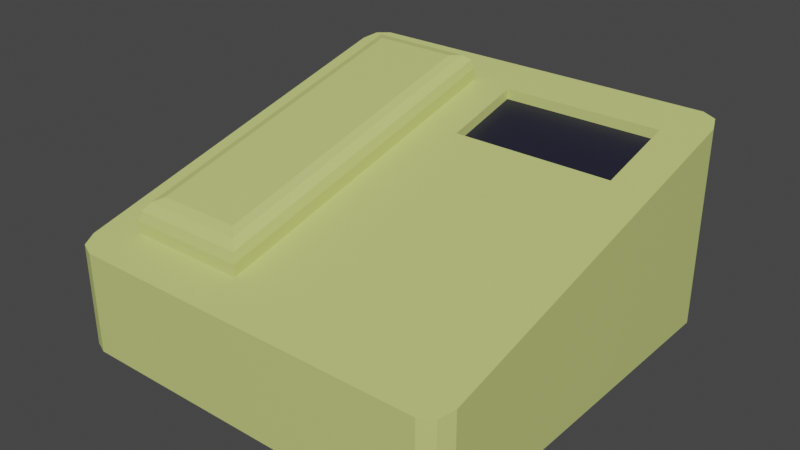 # Source: phone.blend  (saved by Blender 3.3.6; exported with 4.5.12 LTS)
import bpy
from mathutils import Matrix  # noqa: F401  (used for matrix-valued properties, if any)

bpy.ops.wm.read_factory_settings(use_empty=True)
scene = bpy.context.scene
scene.name = 'Scene'

# ---- materials (node trees are filled in below, after node groups)
mat_phone = bpy.data.materials.new('phone')
mat_phone.use_transparent_shadow = False
mat_screen = bpy.data.materials.new('screen')
mat_screen.use_transparent_shadow = False

# ---- material node trees
mat_phone.use_nodes = True; mat_phone.node_tree.nodes.clear()
_N = mat_phone.node_tree.nodes; _L = mat_phone.node_tree.links
n0 = _N.new('ShaderNodeBsdfPrincipled'); n0.name = 'Principled BSDF'; n0.location = (10, 300)
n0.distribution = 'GGX'
n0.subsurface_method = 'RANDOM_WALK_SKIN'
n0.inputs[0].default_value = (0.5953, 0.6619, 0.2093, 1.0)
n0.inputs[3].default_value = 1.45
n0.inputs[27].default_value = (0.0, 0.0, 0.0, 1.0)
n0.inputs[28].default_value = 1.0
n1 = _N.new('ShaderNodeOutputMaterial'); n1.name = 'Material Output'; n1.location = (300, 300)
_L.new(n0.outputs[0], n1.inputs[0])
n1.is_active_output = True
mat_screen.use_nodes = True; mat_screen.node_tree.nodes.clear()
_N = mat_screen.node_tree.nodes; _L = mat_screen.node_tree.links
n0 = _N.new('ShaderNodeBsdfPrincipled'); n0.name = 'Principled BSDF'; n0.location = (10, 300)
n0.distribution = 'GGX'
n0.subsurface_method = 'RANDOM_WALK_SKIN'
n0.inputs[0].default_value = (0.01371, 0.01258, 0.02909, 1.0)
n0.inputs[3].default_value = 1.45
n0.inputs[27].default_value = (0.0, 0.0, 0.0, 1.0)
n0.inputs[28].default_value = 1.0
n1 = _N.new('ShaderNodeOutputMaterial'); n1.name = 'Material Output'; n1.location = (300, 300)
_L.new(n0.outputs[0], n1.inputs[0])
n1.is_active_output = True

# ---- world
world_world = bpy.data.worlds.new('World'); scene.world = world_world
world_world.use_nodes = True; world_world.node_tree.nodes.clear()
_N = world_world.node_tree.nodes; _L = world_world.node_tree.links
n0 = _N.new('ShaderNodeOutputWorld'); n0.name = 'World Output'; n0.location = (300, 300)
n1 = _N.new('ShaderNodeBackground'); n1.name = 'Background'; n1.location = (10, 300)
n1.inputs[0].default_value = (0.05088, 0.05088, 0.05088, 1.0)
_L.new(n1.outputs[0], n0.inputs[0])
n0.is_active_output = True
world_world.color = (0.05088, 0.05088, 0.05088)
world_world.use_sun_shadow = False
world_world.sun_shadow_jitter_overblur = 0.0

# ---- meshes
me_cube_001 = bpy.data.meshes.new('Cube.001')
me_cube_001.from_pydata([(0.1, -0.09, 0.0), (0.0, 0.04, 0.08), (0.09, -0.1, 0.0), (0.09707, -0.09707, 0.0), (0.0, 0.08, 0.09), (0.09, -0.1, 0.05), (0.1, -0.09, 0.0525), (0.08, 0.04, 0.08), (0.09707, -0.09707, 0.05073), (0.09, 0.1, 0.0), (0.08, 0.08, 0.09), (0.1, 0.09, 0.0), (0.09707, 0.09707, 0.0), (0.1, 0.09, 0.0975), (0.09, 0.1, 0.1), (0.09707, 0.09707, 0.09927), (-0.09, -0.1, 0.0), (-0.1, -0.09, 0.0), (-0.09707, -0.09707, 0.0), (-0.1, -0.09, 0.0525), (-0.09, -0.1, 0.05), (-0.09707, -0.09707, 0.05073), (-0.1, 0.09, 0.0), (-0.09, 0.1, 0.0), (-0.09707, 0.09707, 0.0), (-0.09, 0.1, 0.1), (-0.1, 0.09, 0.0975), (-0.09707, 0.09707, 0.09927), (0.0, 0.08, 0.095), (0.0, 0.04, 0.085), (0.08, 0.04, 0.085), (0.08, 0.08, 0.095), (-0.08, -0.08, 0.03), (-0.08, 0.08, 0.07), (-0.02, -0.08, 0.03), (-0.02, 0.08, 0.07), (-0.07108, -0.07134, 0.07216), (-0.08, -0.08, 0.06094), (-0.07554, -0.07567, 0.06987), (-0.0788, -0.07884, 0.06576), (-0.07108, 0.07134, 0.1078), (-0.08, 0.08, 0.1009), (-0.07554, 0.07567, 0.1077), (-0.0788, 0.07884, 0.1052), (-0.02892, -0.07134, 0.07216), (-0.02, -0.08, 0.06094), (-0.02446, -0.07567, 0.06987), (-0.0212, -0.07884, 0.06576), (-0.02892, 0.07134, 0.1078), (-0.02, 0.08, 0.1009), (-0.02446, 0.07567, 0.1077), (-0.0212, 0.07884, 0.1052)], [], [(2, 5, 20, 16), (11, 13, 6, 0), (5, 2, 3, 8), (8, 3, 0, 6), (11, 0, 3, 2, 16, 18, 17, 22, 24, 23, 9, 12), (13, 11, 12, 15), (15, 12, 9, 14), (23, 25, 14, 9), (16, 20, 21, 18), (18, 21, 19, 17), (28, 25, 27, 26, 19, 21, 20, 5, 8, 6, 13, 15, 31, 30, 29), (31, 15, 14, 25, 28), (25, 23, 24, 27), (27, 24, 22, 26), (17, 19, 26, 22), (29, 1, 4, 28), (28, 4, 10, 31), (10, 7, 30, 31), (7, 1, 29, 30), (4, 1, 7, 10), (48, 40, 36, 44), (35, 49, 45, 34), (32, 37, 41, 33), (33, 35, 34, 32), (33, 41, 49, 35), (36, 40, 42, 38), (38, 42, 43, 39), (39, 43, 41, 37), (40, 48, 50, 42), (42, 50, 51, 43), (43, 51, 49, 41), (48, 44, 46, 50), (50, 46, 47, 51), (51, 47, 45, 49), (44, 36, 38, 46), (46, 38, 39, 47), (47, 39, 37, 45), (34, 45, 37, 32)])
me_cube_001.polygons.foreach_set('material_index', [0, 0, 0, 0, 0, 0, 0, 0, 0, 0, 0, 0, 0, 0, 0, 0, 0, 0, 0, 1, 0, 0, 0, 0, 0, 0, 0, 0, 0, 0, 0, 0, 0, 0, 0, 0, 0, 0])
_uv = me_cube_001.uv_layers.new(name='UVMap')
_uv.uv.foreach_set('vector', [0.375, 0.7625, 0.625, 0.7625, 0.625, 0.9875, 0.375, 0.9875, 0.375, 0.5125, 0.625, 0.5125, 0.625, 0.7375, 0.375, 0.7375, 0.625, 0.7625, 0.375, 0.7625, 0.375, 0.75, 0.625, 0.75, 0.625, 0.75, 0.375, 0.75, 0.375, 0.7375, 0.625, 0.7375, 0.375, 0.5125, 0.375, 0.7375, 0.3713, 0.7463, 0.3625, 0.75, 0.1375, 0.75, 0.1287, 0.7463, 0.125, 0.7375, 0.125, 0.5125, 0.1287, 0.5037, 0.1375, 0.5, 0.3625, 0.5, 0.3713, 0.5037, 0.625, 0.5125, 0.375, 0.5125, 0.375, 0.5, 0.6232, 0.5, 0.6232, 0.5, 0.375, 0.5, 0.375, 0.4875, 0.625, 0.4875, 0.375, 0.2625, 0.625, 0.2625, 0.625, 0.4875, 0.375, 0.4875, 0.375, 0.9875, 0.625, 0.9875, 0.625, 1.0, 0.375, 1.0, 0.375, 0.0, 0.625, 0.0, 0.625, 0.0125, 0.375, 0.0125, 0.75, 0.525, 0.8625, 0.5, 0.8713, 0.5037, 0.875, 0.5125, 0.875, 0.7375, 0.8713, 0.7463, 0.8625, 0.75, 0.6375, 0.75, 0.6287, 0.7463, 0.625, 0.7375, 0.625, 0.5125, 0.6287, 0.5037, 0.65, 0.525, 0.65, 0.575, 0.75, 0.575, 0.65, 0.525, 0.6287, 0.5037, 0.6375, 0.5, 0.8625, 0.5, 0.75, 0.525, 0.625, 0.2625, 0.375, 0.2625, 0.375, 0.25, 0.6232, 0.25, 0.6232, 0.25, 0.375, 0.25, 0.375, 0.2375, 0.625, 0.2375, 0.375, 0.0125, 0.625, 0.0125, 0.625, 0.2375, 0.375, 0.2375, 0.3958, 0.0, 0.375, 0.0, 0.375, 0.25, 0.4, 0.25, 0.4, 0.25, 0.375, 0.25, 0.375, 0.5, 0.4, 0.5, 0.375, 0.5, 0.375, 0.75, 0.3958, 0.75, 0.4, 0.5, 0.375, 0.75, 0.375, 1.0, 0.3958, 1.0, 0.3958, 0.75, 0.125, 0.5, 0.125, 0.75, 0.375, 0.75, 0.375, 0.5, 0.6622, 0.5135, 0.8378, 0.5135, 0.8378, 0.7365, 0.6622, 0.7365, 0.375, 0.5, 0.5797, 0.5, 0.5797, 0.75, 0.375, 0.75, 0.375, 0.0, 0.5797, 0.0, 0.5797, 0.25, 0.375, 0.25, 0.125, 0.5, 0.375, 0.5, 0.375, 0.75, 0.125, 0.75, 0.375, 0.25, 0.5797, 0.25, 0.5797, 0.5, 0.375, 0.5, 0.8378, 0.7365, 0.8378, 0.5135, 0.8564, 0.5072, 0.8564, 0.7437, 0.8564, 0.7437, 0.8564, 0.5072, 0.875, 0.5035, 0.875, 0.7499, 0.625, 0.0001474, 0.625, 0.2465, 0.5797, 0.25, 0.5797, 0.0, 0.8378, 0.5135, 0.6622, 0.5135, 0.6436, 0.5072, 0.8564, 0.5072, 0.8564, 0.5072, 0.6436, 0.5072, 0.63, 0.5, 0.87, 0.5, 0.625, 0.255, 0.625, 0.495, 0.5797, 0.5, 0.5797, 0.25, 0.6622, 0.5135, 0.6622, 0.7365, 0.6436, 0.7437, 0.6436, 0.5072, 0.6436, 0.5072, 0.6436, 0.7437, 0.6024, 0.7482, 0.6024, 0.5018, 0.6024, 0.5018, 0.6024, 0.7482, 0.5797, 0.75, 0.5797, 0.5, 0.6622, 0.7365, 0.8378, 0.7365, 0.8564, 0.7437, 0.6436, 0.7437, 0.6436, 0.7437, 0.8564, 0.7437, 0.87, 0.75, 0.63, 0.75, 0.625, 0.755, 0.625, 0.995, 0.5797, 1.0, 0.5797, 0.75, 0.375, 0.75, 0.5797, 0.75, 0.5797, 1.0, 0.375, 1.0])
me_cube_001.materials.append(mat_phone)
me_cube_001.materials.append(mat_screen)
me_cube_001.update()

# ---- objects
ob_cube = bpy.data.objects.new('Cube', me_cube_001)

# ---- transforms, parenting, visibility, modifiers, constraints
ob_cube.location = (0.0, 0.0, 0.0)

# ---- collection membership
scene.collection.objects.link(ob_cube)

# ---- scene / render settings (as saved in the file)
scene.frame_start = 1; scene.frame_end = 250; scene.frame_set(1)
scene.render.engine = 'BLENDER_EEVEE_NEXT'
scene.cycles.sampling_pattern = 'TABULATED_SOBOL'
scene.cycles.use_light_tree = False
scene.view_settings.view_transform = 'Filmic'
bpy.context.view_layer.update()

# ---- added for rendering (the .blend has no active camera and no usable light): camera, sun
cam_auto = bpy.data.cameras.new('AutoCamera')
cam_auto.lens = 50.0
cam_auto.sensor_width = 36.0
cam_auto.clip_end = 1000.0
ob_auto_camera = bpy.data.objects.new('AutoCamera', cam_auto)
scene.collection.objects.link(ob_auto_camera)
ob_auto_camera.location = (0.280068, -0.336081, 0.277972)
ob_auto_camera.rotation_euler = (1.09748, -7.21219e-08, 0.694738)
scene.camera = ob_auto_camera
light_auto_sun = bpy.data.lights.new('AutoSun', 'SUN')
light_auto_sun.energy = 3.0
light_auto_sun.angle = 0.0523599
ob_auto_sun = bpy.data.objects.new('AutoSun', light_auto_sun)
scene.collection.objects.link(ob_auto_sun)
ob_auto_sun.rotation_euler = (0.872665, 0.174533, 0.523599)
bpy.context.view_layer.update()
